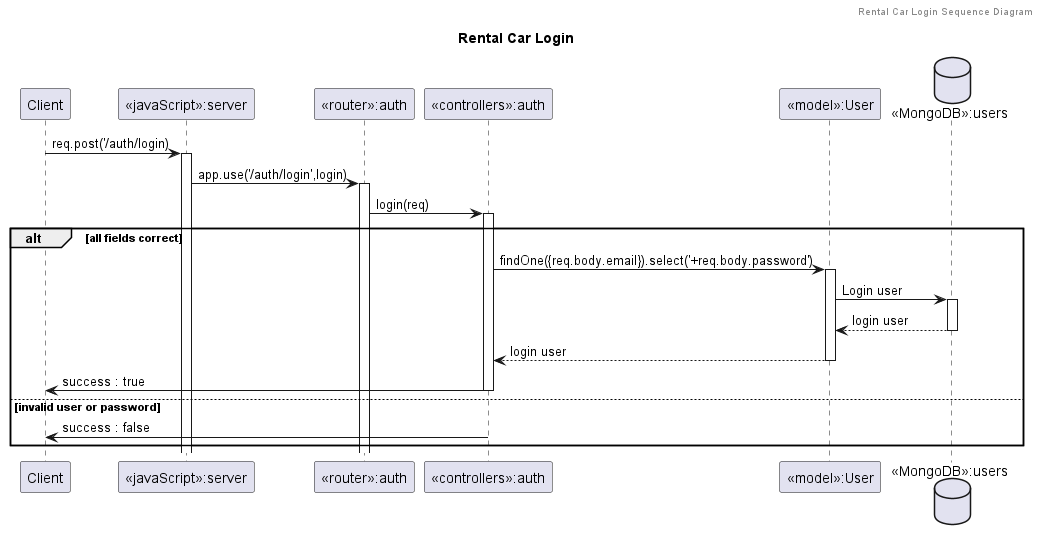

The diagram above was rendered by PlantUML. Its source (embedded in the PNG):
@startuml Rental Car Login

header Rental Car Login Sequence Diagram
title "Rental Car Login"

participant "Client" as client
participant "<<javaScript>>:server" as server
participant "<<router>>:auth" as routerUsers
participant "<<controllers>>:auth" as controllersUsers
participant "<<model>>:User" as modelUser
database "<<MongoDB>>:users" as UsersDatabase

client->server ++:req.post('/auth/login)
server->routerUsers ++:app.use('/auth/login',login)
routerUsers -> controllersUsers ++: login(req)

alt all fields correct
    controllersUsers-> modelUser ++: findOne({req.body.email}).select('+req.body.password')
    modelUser ->UsersDatabase ++: Login user
    UsersDatabase --> modelUser --: login user
    controllersUsers <-- modelUser --:login user
    controllersUsers->client --:success : true
else invalid user or password
    controllersUsers -> client --:success : false
end

@enduml